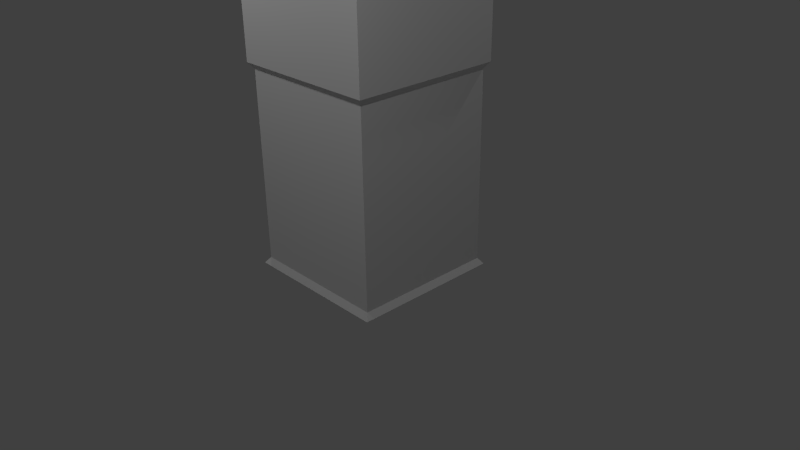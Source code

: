 # Source: Container.blend  (saved by Blender 2.73.0; exported with 4.5.12 LTS)
import bpy
from mathutils import Matrix  # noqa: F401  (used for matrix-valued properties, if any)

bpy.ops.wm.read_factory_settings(use_empty=True)
scene = bpy.context.scene
scene.name = 'Scene'

# ---- collections
col_collection_1 = bpy.data.collections.new('Collection 1'); scene.collection.children.link(col_collection_1)

# ---- materials (node trees are filled in below, after node groups)
mat_material = bpy.data.materials.new('Material')
mat_material.alpha_threshold = 0.0
mat_material.use_transparent_shadow = False
mat_material.roughness = 0.5
mat_material.line_color = (0.0, 0.0, 0.0, 1.0)

# ---- material node trees

# ---- world
world_world = bpy.data.worlds.new('World'); scene.world = world_world
world_world.color = (0.05088, 0.05088, 0.05088)
world_world.use_sun_shadow = False
world_world.sun_shadow_jitter_overblur = 0.0
world_world.cycles.sampling_method = 'MANUAL'
world_world.cycles.sample_map_resolution = 256

# ---- cameras
cam_camera = bpy.data.cameras.new('Camera')
cam_camera.clip_end = 100.0
cam_camera.lens = 35.0
cam_camera.sensor_width = 32.0
cam_camera.sensor_height = 18.0
cam_camera.ortho_scale = 7.314
cam_camera.dof.focus_distance = 0.0
cam_camera.dof.aperture_fstop = 128.0

# ---- lights
light_lamp_003 = bpy.data.lights.new('Lamp.003', 'POINT')
light_lamp_003.transmission_factor = 0.0
light_lamp_003.cutoff_distance = 30.0
light_lamp_003.energy = 100.0
light_lamp_003.shadow_buffer_clip_start = 1.001
light_lamp_003.shadow_soft_size = 0.1
light_lamp_003.shadow_maximum_resolution = 0.006
light_lamp_003.use_absolute_resolution = True
light_lamp_003.cycles.use_multiple_importance_sampling = False
light_lamp_002 = bpy.data.lights.new('Lamp.002', 'POINT')
light_lamp_002.transmission_factor = 0.0
light_lamp_002.cutoff_distance = 30.0
light_lamp_002.energy = 100.0
light_lamp_002.shadow_buffer_clip_start = 1.001
light_lamp_002.shadow_soft_size = 0.1
light_lamp_002.shadow_maximum_resolution = 0.006
light_lamp_002.use_absolute_resolution = True
light_lamp_002.cycles.use_multiple_importance_sampling = False
light_lamp_001 = bpy.data.lights.new('Lamp.001', 'POINT')
light_lamp_001.transmission_factor = 0.0
light_lamp_001.cutoff_distance = 30.0
light_lamp_001.energy = 100.0
light_lamp_001.shadow_buffer_clip_start = 1.001
light_lamp_001.shadow_soft_size = 0.1
light_lamp_001.shadow_maximum_resolution = 0.006
light_lamp_001.use_absolute_resolution = True
light_lamp_001.cycles.use_multiple_importance_sampling = False
light_lamp = bpy.data.lights.new('Lamp', 'POINT')
light_lamp.transmission_factor = 0.0
light_lamp.cutoff_distance = 30.0
light_lamp.energy = 100.0
light_lamp.shadow_buffer_clip_start = 1.001
light_lamp.shadow_soft_size = 0.1
light_lamp.shadow_maximum_resolution = 0.006
light_lamp.use_absolute_resolution = True
light_lamp.cycles.use_multiple_importance_sampling = False

# ---- meshes
me_cube = bpy.data.meshes.new('Cube')
me_cube.from_pydata([(1.0, 1.0, -1.0), (1.0, -1.0, -1.0), (-1.0, -1.0, -1.0), (-1.0, 1.0, -1.0), (1.0, 1.0, 1.0), (1.0, -1.0, 1.0), (-1.0, -1.0, 1.0), (-1.0, 1.0, 1.0), (1.0, 1.0, 0.4), (1.0, -1.0, 0.4), (-1.0, -1.0, 0.4), (-1.0, 1.0, 0.4), (0.9398, 0.9398, -0.9578), (0.9398, -0.9398, -0.9578), (-0.9398, -0.9398, -0.9578), (-0.9398, 0.9398, -0.9578), (0.9398, 0.9398, 0.3578), (0.9398, -0.9398, 0.3578), (-0.9398, -0.9398, 0.3578), (-0.9398, 0.9398, 0.3578), (1.0, 0.3333, -1.0), (1.0, -0.3333, -1.0), (-1.0, -0.3333, -1.0), (-1.0, 0.3333, -1.0), (1.0, 0.3333, 1.0), (1.0, -0.3333, 1.0), (-1.0, -0.3333, 1.0), (-1.0, 0.3333, 1.0), (-1.0, -0.3333, 0.4), (-1.0, 0.3333, 0.4), (1.0, 0.3333, 0.4), (1.0, -0.3333, 0.4), (0.9398, 0.3133, -0.9578), (0.9398, -0.3133, -0.9578), (-0.9398, -0.3133, -0.9578), (-0.9398, 0.3133, -0.9578), (-0.9398, -0.3133, 0.3578), (-0.9398, 0.3133, 0.3578), (0.9398, 0.3133, 0.3578), (0.9398, -0.3133, 0.3578), (0.9398, 0.9398, -0.1763), (0.9398, -0.9398, -0.1763), (-0.9398, -0.9398, -0.1763), (-0.9398, 0.9398, -0.1763), (0.9398, 0.3133, -0.1763), (0.9398, -0.3133, -0.1763), (-0.9398, -0.3133, -0.1763), (-0.9398, 0.3133, -0.1763), (0.9398, 0.9398, -0.09756), (0.9398, -0.9398, -0.09756), (-0.9398, -0.9398, -0.09756), (-0.9398, 0.9398, -0.09756), (0.9398, 0.3133, -0.09756), (0.9398, -0.3133, -0.09756), (-0.9398, -0.3133, -0.09756), (-0.9398, 0.3133, -0.09756), (0.9398, 0.9398, 0.07549), (0.9398, -0.9398, 0.07549), (-0.9398, -0.9398, 0.07549), (-0.9398, 0.9398, 0.07549), (0.9398, 0.3133, 0.07549), (0.9398, -0.3133, 0.07549), (-0.9398, -0.3133, 0.07549), (-0.9398, 0.3133, 0.07549), (-0.9398, -0.3133, -0.9578), (-0.9398, 0.3133, -0.9578), (-0.9398, -0.3133, -0.1763), (-0.9398, 0.3133, -0.1763), (-0.9398, -0.3133, -0.09756), (-0.9398, 0.3133, -0.09756), (-0.9398, -0.3133, 0.07549), (-0.9398, 0.3133, 0.07549), (-0.8914, -0.2792, -0.9153), (-0.8914, 0.2792, -0.9153), (-0.8914, -0.2792, -0.2188), (-0.8914, 0.2792, -0.2188), (-0.911, -0.2645, -0.08408), (-0.911, 0.2645, -0.08408), (-0.911, -0.2645, 0.06201), (-0.911, 0.2645, 0.06201)], [], [(21, 1, 2, 22), (25, 26, 6, 5), (31, 25, 5, 9), (9, 5, 6, 10), (29, 27, 7, 11), (11, 8, 16, 19), (4, 8, 11, 7), (29, 11, 19, 37), (9, 10, 18, 17), (31, 9, 17, 39), (40, 12, 15, 43), (63, 37, 19, 59), (57, 17, 18, 58), (61, 39, 17, 57), (22, 2, 14, 34), (2, 1, 13, 14), (0, 3, 15, 12), (20, 0, 12, 32), (1, 21, 33, 13), (21, 20, 32, 33), (3, 23, 35, 15), (23, 22, 34, 35), (56, 16, 38, 60), (60, 38, 39, 61), (58, 18, 36, 62), (62, 36, 37, 63), (8, 30, 38, 16), (30, 31, 39, 38), (10, 28, 36, 18), (28, 29, 37, 36), (10, 6, 26, 28), (28, 26, 27, 29), (8, 4, 24, 30), (30, 24, 25, 31), (4, 7, 27, 24), (24, 27, 26, 25), (0, 20, 23, 3), (20, 21, 22, 23), (55, 54, 68, 69), (14, 42, 46, 34), (32, 44, 45, 33), (12, 40, 44, 32), (33, 45, 41, 13), (13, 41, 42, 14), (35, 47, 43, 15), (48, 40, 43, 51), (56, 48, 51, 59), (46, 54, 55, 47), (42, 50, 54, 46), (44, 52, 53, 45), (40, 48, 52, 44), (45, 53, 49, 41), (41, 49, 50, 42), (47, 55, 51, 43), (16, 56, 59, 19), (62, 63, 71, 70), (50, 58, 62, 54), (52, 60, 61, 53), (48, 56, 60, 52), (53, 61, 57, 49), (49, 57, 58, 50), (55, 63, 59, 51), (66, 67, 75, 74), (70, 71, 79, 78), (63, 55, 69, 71), (54, 62, 70, 68), (46, 47, 67, 66), (47, 35, 65, 67), (34, 46, 66, 64), (35, 34, 64, 65), (72, 74, 75, 73), (67, 65, 73, 75), (64, 66, 74, 72), (65, 64, 72, 73), (76, 78, 79, 77), (69, 68, 76, 77), (71, 69, 77, 79), (68, 70, 78, 76)])
me_cube.materials.append(mat_material)
me_cube.use_remesh_preserve_volume = False
me_cube.use_remesh_preserve_attributes = False
me_cube.use_mirror_vertex_groups = False
me_cube.update()

# ---- objects
ob_lamp_003 = bpy.data.objects.new('Lamp.003', light_lamp_003)
ob_lamp_002 = bpy.data.objects.new('Lamp.002', light_lamp_002)
ob_lamp_001 = bpy.data.objects.new('Lamp.001', light_lamp_001)
ob_cube = bpy.data.objects.new('Cube', me_cube)
ob_lamp = bpy.data.objects.new('Lamp', light_lamp)
ob_camera = bpy.data.objects.new('Camera', cam_camera)

# ---- transforms, parenting, visibility, modifiers, constraints
ob_lamp_003.location = (1.318, 3.743, 5.618)
ob_lamp_003.rotation_euler = (0.6503, 0.05522, 1.866)
ob_lamp_003.lock_rotations_4d = False
ob_lamp_003.empty_display_type = 'ARROWS'
ob_lamp_003.color = (0.0, 0.0, 0.0, 0.0)
ob_lamp_003.lineart.crease_threshold = 0.0
ob_lamp_002.location = (3.29, -3.222, 6.059)
ob_lamp_002.rotation_euler = (0.6503, 0.05522, 1.866)
ob_lamp_002.lock_rotations_4d = False
ob_lamp_002.empty_display_type = 'ARROWS'
ob_lamp_002.color = (0.0, 0.0, 0.0, 0.0)
ob_lamp_002.lineart.crease_threshold = 0.0
ob_lamp_001.location = (-1.824, -3.316, 5.767)
ob_lamp_001.rotation_euler = (0.6503, 0.05522, 1.866)
ob_lamp_001.lock_rotations_4d = False
ob_lamp_001.empty_display_type = 'ARROWS'
ob_lamp_001.color = (0.0, 0.0, 0.0, 0.0)
ob_lamp_001.lineart.crease_threshold = 0.0
ob_cube.location = (0.0, 0.0, 1.768)
ob_cube.scale = (1.0, 1.0, 1.897)
ob_cube.lock_rotations_4d = False
ob_cube.empty_display_type = 'ARROWS'
ob_cube.lineart.crease_threshold = 0.0
ob_lamp.location = (-3.443, 1.005, 5.904)
ob_lamp.rotation_euler = (0.6503, 0.05522, 1.866)
ob_lamp.lock_rotations_4d = False
ob_lamp.empty_display_type = 'ARROWS'
ob_lamp.color = (0.0, 0.0, 0.0, 0.0)
ob_lamp.lineart.crease_threshold = 0.0
ob_camera.location = (7.481, -6.508, 5.344)
ob_camera.rotation_euler = (1.109, 0.01082, 0.8149)
ob_camera.lock_rotations_4d = False
ob_camera.empty_display_type = 'ARROWS'
ob_camera.color = (0.0, 0.0, 0.0, 0.0)
ob_camera.display_type = 'WIRE'
ob_camera.lineart.crease_threshold = 0.0

# ---- collection membership
col_collection_1.objects.link(ob_lamp_003)
col_collection_1.objects.link(ob_lamp_002)
col_collection_1.objects.link(ob_lamp_001)
col_collection_1.objects.link(ob_cube)
col_collection_1.objects.link(ob_lamp)
col_collection_1.objects.link(ob_camera)

# ---- scene / render settings (as saved in the file)
scene.camera = ob_camera
scene.frame_start = 1; scene.frame_end = 250; scene.frame_set(1)
scene.render.engine = 'BLENDER_EEVEE_NEXT'
scene.render.resolution_percentage = 50
scene.render.dither_intensity = 0.0
scene.cycles.use_denoising = False
scene.cycles.samples = 10
scene.cycles.sampling_pattern = 'TABULATED_SOBOL'
scene.cycles.light_sampling_threshold = 0.0
scene.cycles.use_adaptive_sampling = False
scene.cycles.use_light_tree = False
scene.cycles.blur_glossy = 0.0
scene.cycles.pixel_filter_type = 'GAUSSIAN'
scene.cycles.sample_clamp_indirect = 0.0
scene.view_settings.view_transform = 'Standard'
bpy.context.view_layer.update()
